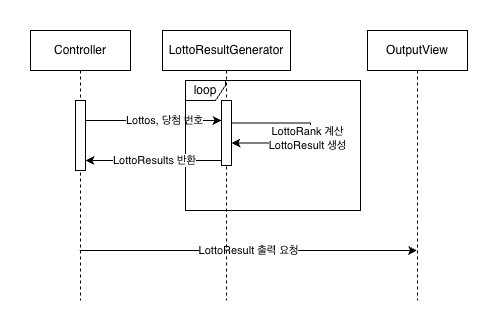

The diagram above was exported from draw.io. Its source (the exported page's mxGraphModel, read from the mxfile embedded in the PNG):
<mxGraphModel dx="881" dy="1000" grid="1" gridSize="10" guides="1" tooltips="1" connect="1" arrows="1" fold="1" page="1" pageScale="1" pageWidth="850" pageHeight="1100" math="0" shadow="0">
  <root>
    <mxCell id="0" />
    <mxCell id="1" parent="0" />
    <mxCell id="2" value="LottoResult 출력 요청" style="edgeStyle=elbowEdgeStyle;rounded=0;orthogonalLoop=1;jettySize=auto;html=1;elbow=vertical;curved=0;" edge="1" source="3" target="9" parent="1">
      <mxGeometry relative="1" as="geometry">
        <Array as="points">
          <mxPoint x="335" y="990" />
        </Array>
      </mxGeometry>
    </mxCell>
    <mxCell id="3" value="Controller" style="shape=umlLifeline;perimeter=lifelinePerimeter;whiteSpace=wrap;html=1;container=0;dropTarget=0;collapsible=0;recursiveResize=0;outlineConnect=0;portConstraint=eastwest;newEdgeStyle={&quot;edgeStyle&quot;:&quot;elbowEdgeStyle&quot;,&quot;elbow&quot;:&quot;vertical&quot;,&quot;curved&quot;:0,&quot;rounded&quot;:0};size=40;" vertex="1" parent="1">
      <mxGeometry x="50" y="770" width="100" height="270" as="geometry" />
    </mxCell>
    <mxCell id="4" value="" style="html=1;points=[];perimeter=orthogonalPerimeter;outlineConnect=0;targetShapes=umlLifeline;portConstraint=eastwest;newEdgeStyle={&quot;edgeStyle&quot;:&quot;elbowEdgeStyle&quot;,&quot;elbow&quot;:&quot;vertical&quot;,&quot;curved&quot;:0,&quot;rounded&quot;:0};" vertex="1" parent="3">
      <mxGeometry x="45" y="70" width="10" height="70" as="geometry" />
    </mxCell>
    <mxCell id="5" value="LottoResultGenerator" style="shape=umlLifeline;perimeter=lifelinePerimeter;whiteSpace=wrap;html=1;container=0;dropTarget=0;collapsible=0;recursiveResize=0;outlineConnect=0;portConstraint=eastwest;newEdgeStyle={&quot;edgeStyle&quot;:&quot;elbowEdgeStyle&quot;,&quot;elbow&quot;:&quot;vertical&quot;,&quot;curved&quot;:0,&quot;rounded&quot;:0};size=40;" vertex="1" parent="1">
      <mxGeometry x="182" y="770" width="128" height="270" as="geometry" />
    </mxCell>
    <mxCell id="6" value="" style="html=1;points=[];perimeter=orthogonalPerimeter;outlineConnect=0;targetShapes=umlLifeline;portConstraint=eastwest;newEdgeStyle={&quot;edgeStyle&quot;:&quot;elbowEdgeStyle&quot;,&quot;elbow&quot;:&quot;vertical&quot;,&quot;curved&quot;:0,&quot;rounded&quot;:0};" vertex="1" parent="5">
      <mxGeometry x="59" y="70" width="10" height="65" as="geometry" />
    </mxCell>
    <mxCell id="7" style="edgeStyle=elbowEdgeStyle;rounded=0;orthogonalLoop=1;jettySize=auto;html=1;elbow=vertical;curved=0;" edge="1" parent="5" source="6" target="6">
      <mxGeometry relative="1" as="geometry">
        <Array as="points">
          <mxPoint x="148" y="100" />
        </Array>
      </mxGeometry>
    </mxCell>
    <mxCell id="8" value="LottoRank 계산&lt;div&gt;LottoResult 생성&lt;/div&gt;" style="edgeLabel;html=1;align=center;verticalAlign=middle;resizable=0;points=[];" vertex="1" connectable="0" parent="7">
      <mxGeometry x="0.0362" y="-4" relative="1" as="geometry">
        <mxPoint y="1" as="offset" />
      </mxGeometry>
    </mxCell>
    <mxCell id="9" value="OutputView" style="shape=umlLifeline;perimeter=lifelinePerimeter;whiteSpace=wrap;html=1;container=0;dropTarget=0;collapsible=0;recursiveResize=0;outlineConnect=0;portConstraint=eastwest;newEdgeStyle={&quot;edgeStyle&quot;:&quot;elbowEdgeStyle&quot;,&quot;elbow&quot;:&quot;vertical&quot;,&quot;curved&quot;:0,&quot;rounded&quot;:0};size=40;" vertex="1" parent="1">
      <mxGeometry x="387" y="770" width="100" height="270" as="geometry" />
    </mxCell>
    <mxCell id="10" style="edgeStyle=elbowEdgeStyle;rounded=0;orthogonalLoop=1;jettySize=auto;html=1;elbow=vertical;curved=0;" edge="1" source="4" target="6" parent="1">
      <mxGeometry relative="1" as="geometry">
        <Array as="points">
          <mxPoint x="170" y="860" />
        </Array>
      </mxGeometry>
    </mxCell>
    <mxCell id="11" value="Lottos, 당첨 번호" style="edgeLabel;html=1;align=center;verticalAlign=middle;resizable=0;points=[];" connectable="0" vertex="1" parent="10">
      <mxGeometry x="0.1506" y="1" relative="1" as="geometry">
        <mxPoint as="offset" />
      </mxGeometry>
    </mxCell>
    <mxCell id="12" value="loop" style="shape=umlFrame;whiteSpace=wrap;html=1;pointerEvents=0;width=40;height=20;" vertex="1" parent="1">
      <mxGeometry x="205" y="820" width="175" height="130" as="geometry" />
    </mxCell>
    <mxCell id="13" value="LottoResults 반환" style="edgeStyle=elbowEdgeStyle;rounded=0;orthogonalLoop=1;jettySize=auto;html=1;elbow=vertical;curved=0;" edge="1" source="6" target="4" parent="1">
      <mxGeometry x="-0.0026" relative="1" as="geometry">
        <Array as="points">
          <mxPoint x="170" y="900" />
        </Array>
        <mxPoint as="offset" />
      </mxGeometry>
    </mxCell>
  </root>
</mxGraphModel>